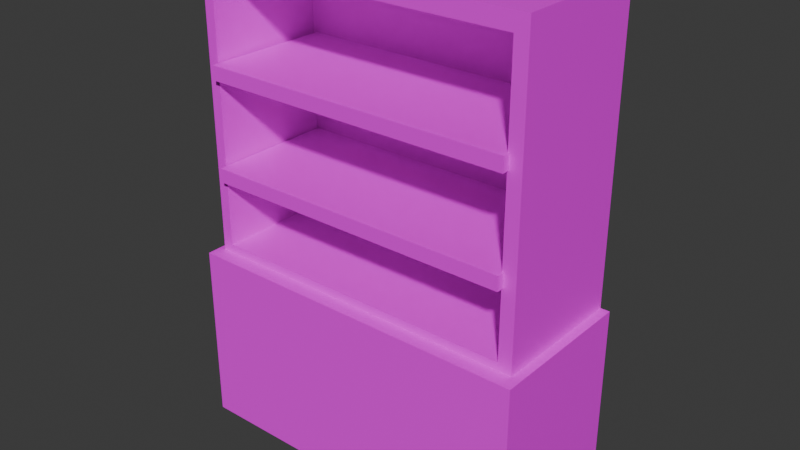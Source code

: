 # Source: Closet.blend  (saved by Blender 4.0.36; exported with 4.5.12 LTS)
import bpy
from mathutils import Matrix  # noqa: F401  (used for matrix-valued properties, if any)

bpy.ops.wm.read_factory_settings(use_empty=True)
scene = bpy.context.scene
scene.name = 'Scene'

# ---- collections
col_collection = bpy.data.collections.new('Collection'); scene.collection.children.link(col_collection)

# ---- images (referenced by path relative to the original .blend; pixels are not part of the script)
import os
ASSET_DIR = os.environ.get("B2B_ASSET_DIR", "")  # directory of the original .blend (textures are referenced by path, not embedded)
HERE = os.path.dirname(os.path.abspath(__file__))  # packed textures are extracted next to this script under _unpacked/

def load_image(name, relpath, width, height, colorspace="sRGB"):
    """Load a texture the original file referenced (path relative to the .blend, or extracted next to this script)."""
    p = next((c for c in (os.path.join(HERE, relpath), os.path.join(ASSET_DIR, relpath)) if relpath and os.path.exists(c)), "")
    if p:
        img = bpy.data.images.load(p, check_existing=True)
        img.name = name
    else:  # same state as the original file: an image datablock whose file is absent (Cycles renders it pink)
        img = bpy.data.images.new(name, width, height)
        img.source = "FILE"
        img.filepath = "//" + (relpath or name)
    img.colorspace_settings.name = colorspace
    return img
img_closettexture = load_image('ClosetTexture', 'missing.png', 2048, 2048, 'sRGB')

# ---- materials (node trees are filled in below, after node groups)
mat_material_001 = bpy.data.materials.new('Material.001')
mat_material_001.use_transparent_shadow = False

# ---- material node trees
mat_material_001.use_nodes = True; mat_material_001.node_tree.nodes.clear()
_N = mat_material_001.node_tree.nodes; _L = mat_material_001.node_tree.links
n0 = _N.new('ShaderNodeBsdfPrincipled'); n0.name = 'Principled BSDF'; n0.location = (10, 300)
n0.inputs[3].default_value = 1.45
n1 = _N.new('ShaderNodeOutputMaterial'); n1.name = 'Material Output'; n1.location = (300, 300)
n2 = _N.new('ShaderNodeTexImage'); n2.name = 'Image Texture'; n2.location = (-331, 201)
n2.image = img_closettexture
_L.new(n0.outputs[0], n1.inputs[0])
_L.new(n2.outputs[0], n0.inputs[0])
n1.is_active_output = True

# ---- world
world_world = bpy.data.worlds.new('World'); scene.world = world_world
world_world.use_nodes = True; world_world.node_tree.nodes.clear()
_N = world_world.node_tree.nodes; _L = world_world.node_tree.links
n0 = _N.new('ShaderNodeOutputWorld'); n0.name = 'World Output'; n0.location = (300, 300)
n1 = _N.new('ShaderNodeBackground'); n1.name = 'Background'; n1.location = (10, 300)
n1.inputs[0].default_value = (0.05088, 0.05088, 0.05088, 1.0)
_L.new(n1.outputs[0], n0.inputs[0])
n0.is_active_output = True
world_world.color = (0.05088, 0.05088, 0.05088)
world_world.use_sun_shadow = False
world_world.sun_shadow_jitter_overblur = 0.0

# ---- meshes
me_cube_001 = bpy.data.meshes.new('Cube.001')
me_cube_001.from_pydata([(-1.0, -1.0, -1.0), (-1.0, -1.0, 1.0), (-1.0, 1.0, -1.0), (-1.0, 1.0, 1.0), (1.0, -1.0, -1.0), (1.0, -1.0, 1.0), (1.0, 1.0, -1.0), (1.0, 1.0, 1.0), (-1.0, -1.0, -0.241), (-1.0, 1.0, -0.241), (1.0, 1.0, -0.241), (1.0, -1.0, -0.241), (-1.0, -1.0, -0.241), (-1.0, -1.0, 1.0), (1.0, -1.0, 1.0), (1.0, -1.0, -0.241), (1.0, -1.218, -0.241), (1.0, -1.218, -1.0), (-1.0, -1.218, -1.0), (-1.0, -1.218, -0.241), (1.055, 1.0, -0.241), (1.055, 1.0, -1.0), (1.055, -1.0, -1.0), (1.055, -1.0, -0.241), (1.055, -1.218, -0.241), (1.055, -1.218, -1.0), (-1.038, 1.0, -1.0), (-1.038, -1.0, -1.0), (-1.038, 1.0, -0.241), (-1.038, -1.0, -0.241), (-1.038, -1.218, -1.0), (-1.038, -1.218, -0.241), (-1.0, -1.0, 0.9304), (-1.0, 1.0, 0.9304), (1.0, 1.0, 0.9304), (1.0, -1.0, 0.9304), (-1.0, -1.0, 0.9304), (1.0, -1.0, 0.9304), (-1.0, 1.0, -0.2065), (1.0, 1.0, -0.2065), (1.0, -1.0, -0.2065), (1.0, -1.0, -0.2065), (-1.0, -1.0, -0.2065), (-1.0, -1.0, -0.2065), (0.919, 1.0, -1.0), (0.919, 1.0, 1.0), (0.919, -1.0, -1.0), (0.919, -1.0, 1.0), (0.919, -1.0, -0.241), (0.919, 1.0, -0.241), (0.919, -1.0, 1.0), (0.919, -1.0, -0.241), (0.919, -1.218, -1.0), (0.919, -1.218, -0.241), (0.919, -1.0, 0.9304), (0.919, 1.0, 0.9304), (0.919, 1.0, -0.2065), (0.919, -1.0, -0.2065), (-0.9357, 1.0, -1.0), (-0.9357, -1.0, 1.0), (-0.9357, -1.0, -0.241), (-0.9357, -1.0, 1.0), (-0.9357, -1.0, -0.241), (-0.9357, -1.218, -0.241), (-0.9357, -1.0, 0.9304), (-0.9357, -1.0, -0.2065), (-0.9357, 1.0, 1.0), (-0.9357, -1.0, -1.0), (-0.9357, 1.0, -0.241), (-0.9357, -1.218, -1.0), (-0.9357, 1.0, 0.9304), (-0.9357, 1.0, -0.2065), (0.919, 0.7738, 0.9304), (0.919, 0.7738, -0.2065), (-0.9357, 0.7738, 0.9304), (-0.9357, 0.7738, -0.2065), (-0.9291, -1.109, 0.498), (-0.9291, -1.109, 0.5572), (-0.9059, 0.8911, 0.498), (-0.9059, 0.8911, 0.5572), (0.9291, -1.109, 0.498), (0.9291, -1.109, 0.5572), (0.9059, 0.8911, 0.498), (0.9059, 0.8911, 0.5572), (-0.9291, -1.109, 0.08261), (-0.9291, -1.109, 0.1418), (-0.9291, 0.8911, 0.08261), (-0.9291, 0.8911, 0.1418), (0.9291, -1.109, 0.08261), (0.9291, -1.109, 0.1418), (0.9291, 0.8911, 0.08261), (0.9291, 0.8911, 0.1418)], [], [(32, 1, 3, 33), (55, 45, 7, 34), (34, 7, 5, 35), (35, 5, 14, 37), (44, 6, 4, 46), (66, 3, 1, 59), (4, 6, 21, 22), (17, 4, 22, 25), (44, 49, 10, 6), (2, 0, 27, 26), (64, 61, 13, 36), (59, 1, 13, 61), (48, 11, 15, 51), (42, 8, 12, 43), (69, 63, 19, 18), (60, 8, 19, 63), (0, 18, 30, 27), (46, 4, 17, 52), (22, 23, 24, 25), (21, 20, 23, 22), (11, 16, 24, 23), (6, 10, 20, 21), (10, 11, 23, 20), (16, 17, 25, 24), (27, 29, 28, 26), (29, 27, 30, 31), (9, 2, 26, 28), (19, 8, 29, 31), (8, 9, 28, 29), (18, 19, 31, 30), (1, 32, 36, 13), (65, 64, 36, 43), (40, 35, 37, 41), (39, 34, 35, 40), (56, 55, 34, 39), (42, 32, 33, 38), (8, 42, 38, 9), (49, 56, 39, 10), (10, 39, 40, 11), (11, 40, 41, 15), (62, 65, 43, 12), (32, 42, 43, 36), (15, 41, 57, 51), (68, 71, 56, 49), (71, 70, 55, 56), (41, 37, 54, 57), (67, 46, 52, 69), (11, 48, 53, 16), (17, 16, 53, 52), (60, 48, 51, 62), (5, 47, 50, 14), (37, 14, 50, 54), (58, 68, 49, 44), (7, 45, 47, 5), (58, 44, 46, 67), (70, 66, 45, 55), (33, 3, 66, 70), (2, 58, 67, 0), (2, 9, 68, 58), (8, 60, 62, 12), (0, 67, 69, 18), (38, 33, 70, 71), (9, 38, 71, 68), (51, 57, 65, 62), (57, 54, 72, 73), (48, 60, 63, 53), (52, 53, 63, 69), (47, 59, 61, 50), (54, 50, 61, 64), (45, 66, 59, 47), (73, 72, 74, 75), (64, 65, 75, 74), (65, 57, 73, 75), (54, 64, 74, 72), (76, 77, 79, 78), (78, 79, 83, 82), (82, 83, 81, 80), (80, 81, 77, 76), (78, 82, 80, 76), (83, 79, 77, 81), (84, 85, 87, 86), (86, 87, 91, 90), (90, 91, 89, 88), (88, 89, 85, 84), (86, 90, 88, 84), (91, 87, 85, 89)])
_uv = me_cube_001.uv_layers.new(name='UVMap')
_uv.uv.foreach_set('vector', [1.0, 0.4396, 1.0, 0.448, 0.7593, 0.448, 0.7593, 0.4396, 0.415, 0.5023, 0.4233, 0.5023, 0.4233, 0.5121, 0.415, 0.5121, 1.0, 0.2903, 1.0, 0.2987, 0.7593, 0.2987, 0.7593, 0.2903, 0.7593, 0.7042, 0.7593, 0.7042, 0.7593, 0.7042, 0.7593, 0.7042, 0.01632, 0.2669, 0.006576, 0.2669, 0.006576, 0.02623, 0.01632, 0.02623, 0.7593, 0.2329, 0.7593, 0.2407, 0.5187, 0.2407, 0.5187, 0.2329, 0.006576, 0.02623, 0.006576, 0.2669, 0.0, 0.2669, 0.0, 0.02623, 0.006576, 0.0, 0.006576, 0.02623, 0.0, 0.02623, 0.0, 0.0, 0.1827, 0.5023, 0.274, 0.5023, 0.274, 0.5121, 0.1827, 0.5121, 0.2472, 0.2669, 0.2472, 0.02623, 0.2518, 0.02623, 0.2518, 0.2669, 0.7671, 0.141, 0.7671, 0.1493, 0.7593, 0.1493, 0.7593, 0.141, 0.7593, 0.7042, 0.7593, 0.7042, 0.7593, 0.7042, 0.7593, 0.7042, 0.7593, 0.7042, 0.7593, 0.7042, 0.7593, 0.7042, 0.7593, 0.7042, 0.7593, 0.7042, 0.7593, 0.7042, 0.7593, 0.7042, 0.7593, 0.7042, 0.5147, 0.2792, 0.4233, 0.2792, 0.4233, 0.2714, 0.5147, 0.2714, 0.278, 0.2395, 0.278, 0.2472, 0.2518, 0.2472, 0.2518, 0.2395, 0.2472, 0.02623, 0.2472, 0.0, 0.2518, 0.0, 0.2518, 0.02623, 0.01632, 0.02623, 0.006576, 0.02623, 0.006576, 0.0, 0.01632, 0.0, 0.09134, 0.2931, 2.614e-10, 0.2931, -8.852e-10, 0.2669, 0.09134, 0.2669, 0.09134, 0.5338, 1.078e-08, 0.5338, 2.614e-10, 0.2931, 0.09134, 0.2931, 0.278, 0.006576, 0.2518, 0.006576, 0.2518, -1.1e-08, 0.278, -1.215e-08, 0.1827, 0.5121, 0.274, 0.5121, 0.274, 0.5187, 0.1827, 0.5187, 0.5187, 0.006576, 0.278, 0.006576, 0.278, -1.215e-08, 0.5187, -2.267e-08, 0.4233, 0.5121, 0.5147, 0.5121, 0.5147, 0.5187, 0.4233, 0.5187, 0.1827, 0.5076, 0.09134, 0.5076, 0.09134, 0.2669, 0.1827, 0.2669, 0.09134, 0.5076, 0.1827, 0.5076, 0.1827, 0.5338, 0.09134, 0.5338, 0.274, 0.2714, 0.1827, 0.2714, 0.1827, 0.2669, 0.274, 0.2669, 0.2518, 0.2472, 0.278, 0.2472, 0.278, 0.2518, 0.2518, 0.2518, 0.278, 0.2472, 0.5187, 0.2472, 0.5187, 0.2518, 0.278, 0.2518, 0.5147, 0.2714, 0.4233, 0.2714, 0.4233, 0.2669, 0.5147, 0.2669, 0.7593, 0.7042, 0.7593, 0.7042, 0.7593, 0.7042, 0.7593, 0.7042, 0.7671, 0.004145, 0.7671, 0.141, 0.7593, 0.141, 0.7593, 0.004145, 0.7593, 0.7042, 0.7593, 0.7042, 0.7593, 0.7042, 0.7593, 0.7042, 1.0, 0.1535, 1.0, 0.2903, 0.7593, 0.2903, 0.7593, 0.1535, 0.2782, 0.5023, 0.415, 0.5023, 0.415, 0.5121, 0.2782, 0.5121, 1.0, 0.3028, 1.0, 0.4396, 0.7593, 0.4396, 0.7593, 0.3028, 1.0, 0.2987, 1.0, 0.3028, 0.7593, 0.3028, 0.7593, 0.2987, 0.274, 0.5023, 0.2782, 0.5023, 0.2782, 0.5121, 0.274, 0.5121, 1.0, 0.1493, 1.0, 0.1535, 0.7593, 0.1535, 0.7593, 0.1493, 0.7593, 0.7042, 0.7593, 0.7042, 0.7593, 0.7042, 0.7593, 0.7042, 0.7671, 8.252e-09, 0.7671, 0.004145, 0.7593, 0.004145, 0.7593, 8.928e-09, 0.7593, 0.7042, 0.7593, 0.7042, 0.7593, 0.7042, 0.7593, 0.7042, 1.0, -1.211e-08, 1.0, 0.004145, 0.9902, 0.004145, 0.9902, -1.126e-08, 0.274, 0.2792, 0.2782, 0.2792, 0.2782, 0.5023, 0.274, 0.5023, 0.2782, 0.2792, 0.415, 0.2792, 0.415, 0.5023, 0.2782, 0.5023, 1.0, 0.004145, 1.0, 0.141, 0.9902, 0.141, 0.9902, 0.004145, 0.2395, 0.02623, 0.01632, 0.02623, 0.01632, 0.0, 0.2395, 0.0, 0.278, 0.006576, 0.278, 0.01632, 0.2518, 0.01632, 0.2518, 0.006576, 0.5147, 0.5121, 0.4233, 0.5121, 0.4233, 0.5023, 0.5147, 0.5023, 0.7593, 0.7042, 0.7593, 0.7042, 0.7593, 0.7042, 0.7593, 0.7042, 0.7593, 0.7042, 0.7593, 0.7042, 0.7593, 0.7042, 0.7593, 0.7042, 1.0, 0.141, 1.0, 0.1493, 0.9902, 0.1493, 0.9902, 0.141, 0.1827, 0.2792, 0.274, 0.2792, 0.274, 0.5023, 0.1827, 0.5023, 0.7593, -4.502e-09, 0.7593, 0.009746, 0.5187, 0.009746, 0.5187, 6.018e-09, 0.2395, 0.2669, 0.01632, 0.2669, 0.01632, 0.02623, 0.2395, 0.02623, 0.415, 0.2792, 0.4233, 0.2792, 0.4233, 0.5023, 0.415, 0.5023, 0.415, 0.2714, 0.4233, 0.2714, 0.4233, 0.2792, 0.415, 0.2792, 0.2472, 0.2669, 0.2395, 0.2669, 0.2395, 0.02623, 0.2472, 0.02623, 0.1827, 0.2714, 0.274, 0.2714, 0.274, 0.2792, 0.1827, 0.2792, 0.7593, 0.7042, 0.7593, 0.7042, 0.7593, 0.7042, 0.7593, 0.7042, 0.2472, 0.02623, 0.2395, 0.02623, 0.2395, 0.0, 0.2472, 0.0, 0.2782, 0.2714, 0.415, 0.2714, 0.415, 0.2792, 0.2782, 0.2792, 0.274, 0.2714, 0.2782, 0.2714, 0.2782, 0.2792, 0.274, 0.2792, 0.9902, -1.126e-08, 0.9902, 0.004145, 0.7671, 0.004145, 0.7671, 8.252e-09, 0.4871, 0.9879, 0.3503, 0.9879, 0.3503, 0.7745, 0.4871, 0.7745, 0.278, 0.01632, 0.278, 0.2395, 0.2518, 0.2395, 0.2518, 0.01632, 0.5147, 0.5023, 0.4233, 0.5023, 0.4233, 0.2792, 0.5147, 0.2792, 0.7593, 0.7042, 0.7593, 0.7042, 0.7593, 0.7042, 0.7593, 0.7042, 0.9902, 0.141, 0.9902, 0.1493, 0.7671, 0.1493, 0.7671, 0.141, 0.7593, 0.009746, 0.7593, 0.2329, 0.5187, 0.2329, 0.5187, 0.009746, 0.3503, 0.9977, 0.2134, 0.9977, 0.2134, 0.7745, 0.3503, 0.7745, 0.4871, 0.7745, 0.6239, 0.7745, 0.6239, 0.9879, 0.4871, 0.9879, 0.9825, 0.6757, 0.7593, 0.6757, 0.7593, 0.4622, 0.9825, 0.4622, 7.746e-09, 0.9977, -2.009e-09, 0.7745, 0.2134, 0.7745, 0.2134, 0.9977, 0.7593, 0.4551, 0.7593, 0.448, 1.0, 0.448, 1.0, 0.4551, 0.9773, 0.697, 0.9773, 0.7042, 0.7593, 0.7042, 0.7593, 0.697, 1.0, 0.4551, 1.0, 0.4622, 0.7593, 0.4622, 0.7593, 0.4551, 0.9829, 0.6757, 0.9829, 0.6828, 0.7593, 0.6828, 0.7593, 0.6757, 0.7593, 0.2435, 0.7593, 0.4615, 0.5187, 0.4643, 0.5187, 0.2407, 0.2208, 0.7745, 0.002793, 0.7745, 0.0, 0.5338, 0.2236, 0.5338, 0.6779, 0.7745, 0.6708, 0.7745, 0.6708, 0.5338, 0.6779, 0.5338, 0.9829, 0.6828, 0.9829, 0.6899, 0.7593, 0.6899, 0.7593, 0.6828, 0.685, 0.7745, 0.6779, 0.7745, 0.6779, 0.5338, 0.685, 0.5338, 0.9829, 0.6899, 0.9829, 0.697, 0.7593, 0.697, 0.7593, 0.6899, 0.4472, 0.7745, 0.2236, 0.7745, 0.2236, 0.5338, 0.4472, 0.5338, 0.6708, 0.7745, 0.4472, 0.7745, 0.4472, 0.5338, 0.6708, 0.5338])
me_cube_001.materials.append(mat_material_001)
me_cube_001.update()

# ---- objects
ob_cube = bpy.data.objects.new('Cube', me_cube_001)

# ---- transforms, parenting, visibility, modifiers, constraints
ob_cube.location = (0.0, 0.1089, 3.372)
ob_cube.scale = (2.442, 1.0, 3.483)

# ---- collection membership
col_collection.objects.link(ob_cube)

# ---- scene / render settings (as saved in the file)
scene.frame_start = 1; scene.frame_end = 250; scene.frame_set(1)
scene.render.engine = 'BLENDER_EEVEE_NEXT'
scene.cycles.sampling_pattern = 'TABULATED_SOBOL'
bpy.context.view_layer.update()

# ---- added for rendering (the .blend has no active camera and no usable light): camera, sun
cam_auto = bpy.data.cameras.new('AutoCamera')
cam_auto.lens = 50.0
cam_auto.sensor_width = 36.0
cam_auto.clip_end = 1000.0
ob_auto_camera = bpy.data.objects.new('AutoCamera', cam_auto)
scene.collection.objects.link(ob_auto_camera)
ob_auto_camera.location = (8.27278, -9.90236, 9.9732)
ob_auto_camera.rotation_euler = (1.09748, -7.21219e-08, 0.694738)
scene.camera = ob_auto_camera
light_auto_sun = bpy.data.lights.new('AutoSun', 'SUN')
light_auto_sun.energy = 3.0
light_auto_sun.angle = 0.0523599
ob_auto_sun = bpy.data.objects.new('AutoSun', light_auto_sun)
scene.collection.objects.link(ob_auto_sun)
ob_auto_sun.rotation_euler = (0.872665, 0.174533, 0.523599)
bpy.context.view_layer.update()

